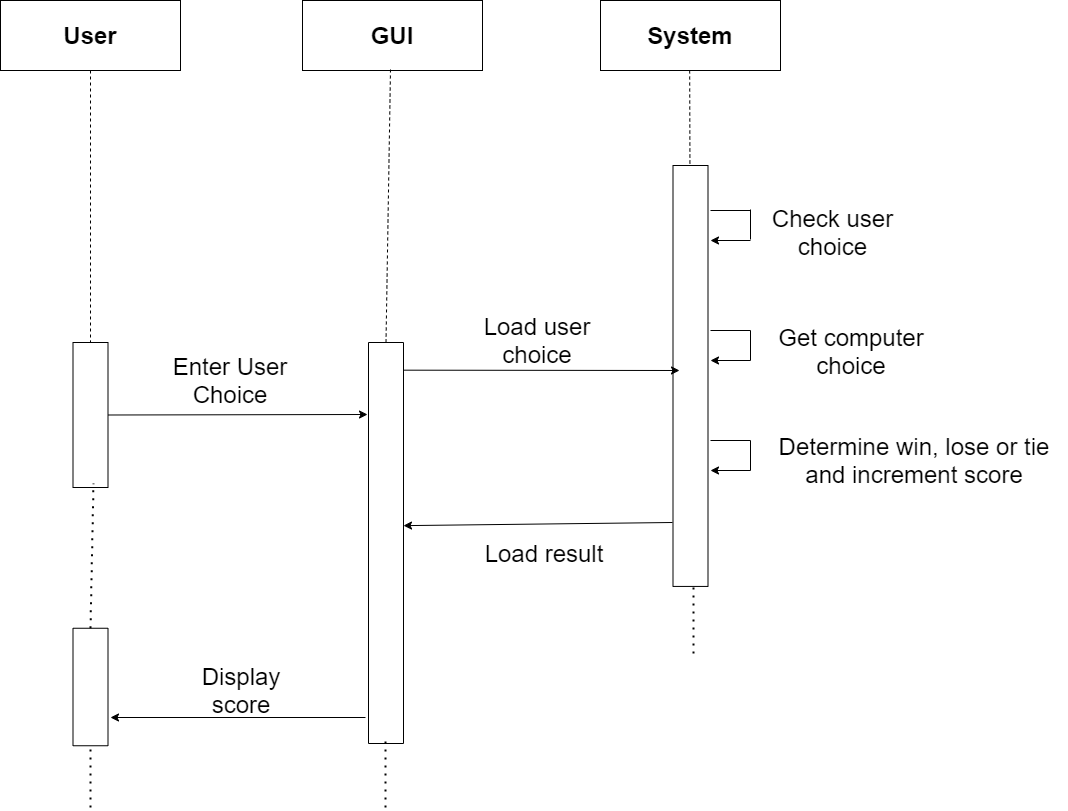

The diagram above was exported from draw.io. Its source (the exported page's mxGraphModel, read from the mxfile embedded in the PNG):
<mxGraphModel dx="1225" dy="945" grid="0" gridSize="10" guides="1" tooltips="1" connect="1" arrows="1" fold="1" page="0" pageScale="1" pageWidth="850" pageHeight="1100" background="#ffffff" math="0" shadow="0">
  <root>
    <mxCell id="0" />
    <mxCell id="1" parent="0" />
    <mxCell id="5" value="&lt;span style=&quot;font-size: 24px&quot;&gt;&lt;b&gt;User&lt;/b&gt;&lt;/span&gt;" style="rounded=0;whiteSpace=wrap;html=1;" parent="1" vertex="1">
      <mxGeometry x="100" y="60" width="180" height="70" as="geometry" />
    </mxCell>
    <mxCell id="9" value="&lt;b&gt;&lt;font style=&quot;font-size: 24px&quot;&gt;GUI&lt;/font&gt;&lt;/b&gt;" style="rounded=0;whiteSpace=wrap;html=1;" parent="1" vertex="1">
      <mxGeometry x="402" y="60" width="180" height="70" as="geometry" />
    </mxCell>
    <mxCell id="10" value="&lt;span style=&quot;font-size: 24px&quot;&gt;&lt;b&gt;System&lt;/b&gt;&lt;/span&gt;" style="rounded=0;whiteSpace=wrap;html=1;" parent="1" vertex="1">
      <mxGeometry x="700" y="60" width="180" height="70" as="geometry" />
    </mxCell>
    <mxCell id="12" value="" style="endArrow=none;dashed=1;html=1;exitX=0.5;exitY=1;exitDx=0;exitDy=0;" parent="1" source="5" target="90" edge="1">
      <mxGeometry width="50" height="50" relative="1" as="geometry">
        <mxPoint x="880" y="410" as="sourcePoint" />
        <mxPoint x="190" y="257" as="targetPoint" />
      </mxGeometry>
    </mxCell>
    <mxCell id="18" value="" style="endArrow=none;dashed=1;html=1;exitX=0.5;exitY=1;exitDx=0;exitDy=0;" parent="1" target="20" edge="1">
      <mxGeometry width="50" height="50" relative="1" as="geometry">
        <mxPoint x="789.1699999999998" y="130" as="sourcePoint" />
        <mxPoint x="789.1699999999998" y="269.9999999999999" as="targetPoint" />
      </mxGeometry>
    </mxCell>
    <mxCell id="20" value="" style="rounded=0;whiteSpace=wrap;html=1;rotation=90;" parent="1" vertex="1">
      <mxGeometry x="579.54" y="417.96" width="420.93" height="35" as="geometry" />
    </mxCell>
    <mxCell id="26" value="" style="endArrow=none;html=1;strokeColor=#000000;" parent="1" edge="1">
      <mxGeometry width="50" height="50" relative="1" as="geometry">
        <mxPoint x="810" y="270" as="sourcePoint" />
        <mxPoint x="850" y="270" as="targetPoint" />
      </mxGeometry>
    </mxCell>
    <mxCell id="27" value="" style="endArrow=none;html=1;strokeColor=#000000;" parent="1" edge="1">
      <mxGeometry width="50" height="50" relative="1" as="geometry">
        <mxPoint x="850" y="299" as="sourcePoint" />
        <mxPoint x="850" y="269" as="targetPoint" />
      </mxGeometry>
    </mxCell>
    <mxCell id="28" value="" style="endArrow=classic;html=1;strokeColor=#000000;" parent="1" edge="1">
      <mxGeometry width="50" height="50" relative="1" as="geometry">
        <mxPoint x="850" y="300" as="sourcePoint" />
        <mxPoint x="810" y="300" as="targetPoint" />
      </mxGeometry>
    </mxCell>
    <mxCell id="32" value="" style="endArrow=none;html=1;strokeColor=#000000;" parent="1" edge="1">
      <mxGeometry width="50" height="50" relative="1" as="geometry">
        <mxPoint x="810" y="390" as="sourcePoint" />
        <mxPoint x="850" y="390" as="targetPoint" />
      </mxGeometry>
    </mxCell>
    <mxCell id="33" value="" style="endArrow=none;html=1;strokeColor=#000000;" parent="1" edge="1">
      <mxGeometry width="50" height="50" relative="1" as="geometry">
        <mxPoint x="850" y="420" as="sourcePoint" />
        <mxPoint x="850" y="390" as="targetPoint" />
      </mxGeometry>
    </mxCell>
    <mxCell id="34" value="" style="endArrow=classic;html=1;strokeColor=#000000;" parent="1" edge="1">
      <mxGeometry width="50" height="50" relative="1" as="geometry">
        <mxPoint x="850" y="420" as="sourcePoint" />
        <mxPoint x="810" y="420" as="targetPoint" />
      </mxGeometry>
    </mxCell>
    <mxCell id="35" value="" style="endArrow=none;html=1;strokeColor=#000000;" parent="1" edge="1">
      <mxGeometry width="50" height="50" relative="1" as="geometry">
        <mxPoint x="810" y="500" as="sourcePoint" />
        <mxPoint x="850" y="500" as="targetPoint" />
      </mxGeometry>
    </mxCell>
    <mxCell id="36" value="" style="endArrow=none;html=1;strokeColor=#000000;" parent="1" edge="1">
      <mxGeometry width="50" height="50" relative="1" as="geometry">
        <mxPoint x="850" y="530" as="sourcePoint" />
        <mxPoint x="850" y="500" as="targetPoint" />
      </mxGeometry>
    </mxCell>
    <mxCell id="37" value="" style="endArrow=classic;html=1;strokeColor=#000000;" parent="1" edge="1">
      <mxGeometry width="50" height="50" relative="1" as="geometry">
        <mxPoint x="850" y="530" as="sourcePoint" />
        <mxPoint x="810" y="530" as="targetPoint" />
      </mxGeometry>
    </mxCell>
    <mxCell id="38" value="&lt;font style=&quot;font-size: 24px&quot;&gt;Check user choice&lt;br&gt;&lt;/font&gt;" style="text;html=1;strokeColor=none;fillColor=none;align=center;verticalAlign=middle;whiteSpace=wrap;rounded=0;" parent="1" vertex="1">
      <mxGeometry x="853" y="282" width="159" height="20" as="geometry" />
    </mxCell>
    <mxCell id="40" value="&lt;font&gt;&lt;span style=&quot;font-size: 24px&quot;&gt;Get computer choice&lt;/span&gt;&lt;br&gt;&lt;/font&gt;" style="text;html=1;strokeColor=none;fillColor=none;align=center;verticalAlign=middle;whiteSpace=wrap;rounded=0;" parent="1" vertex="1">
      <mxGeometry x="847" y="396" width="208" height="29" as="geometry" />
    </mxCell>
    <mxCell id="42" value="&lt;font&gt;&lt;span style=&quot;font-size: 24px&quot;&gt;Determine win, lose or tie and increment score&lt;/span&gt;&lt;br&gt;&lt;/font&gt;" style="text;html=1;strokeColor=none;fillColor=none;align=center;verticalAlign=middle;whiteSpace=wrap;rounded=0;" parent="1" vertex="1">
      <mxGeometry x="861" y="481" width="306" height="78" as="geometry" />
    </mxCell>
    <mxCell id="56" value="" style="rounded=0;whiteSpace=wrap;html=1;rotation=90;" parent="1" vertex="1">
      <mxGeometry x="285" y="585" width="401" height="35" as="geometry" />
    </mxCell>
    <mxCell id="58" value="" style="endArrow=none;dashed=1;html=1;entryX=0;entryY=0.5;entryDx=0;entryDy=0;" parent="1" target="56" edge="1">
      <mxGeometry width="50" height="50" relative="1" as="geometry">
        <mxPoint x="490" y="129" as="sourcePoint" />
        <mxPoint x="490" y="280" as="targetPoint" />
      </mxGeometry>
    </mxCell>
    <mxCell id="63" value="" style="rounded=0;whiteSpace=wrap;html=1;rotation=90;" parent="1" vertex="1">
      <mxGeometry x="131.25" y="729" width="117.5" height="35" as="geometry" />
    </mxCell>
    <mxCell id="90" value="" style="rounded=0;whiteSpace=wrap;html=1;rotation=90;" parent="1" vertex="1">
      <mxGeometry x="117.5" y="457" width="145" height="35" as="geometry" />
    </mxCell>
    <mxCell id="95" value="&lt;span style=&quot;font-size: 24px&quot;&gt;Enter User Choice&lt;/span&gt;" style="text;html=1;strokeColor=none;fillColor=none;align=center;verticalAlign=middle;whiteSpace=wrap;rounded=0;" parent="1" vertex="1">
      <mxGeometry x="259" y="415" width="142" height="50" as="geometry" />
    </mxCell>
    <mxCell id="105" value="" style="endArrow=classic;html=1;exitX=0.5;exitY=0;exitDx=0;exitDy=0;" parent="1" source="90" edge="1">
      <mxGeometry width="50" height="50" relative="1" as="geometry">
        <mxPoint x="277" y="524" as="sourcePoint" />
        <mxPoint x="467" y="474" as="targetPoint" />
      </mxGeometry>
    </mxCell>
    <mxCell id="119" value="&lt;span style=&quot;font-size: 24px&quot;&gt;Load user choice&lt;/span&gt;" style="text;html=1;strokeColor=none;fillColor=none;align=center;verticalAlign=middle;whiteSpace=wrap;rounded=0;" parent="1" vertex="1">
      <mxGeometry x="566" y="375" width="142" height="50" as="geometry" />
    </mxCell>
    <mxCell id="121" value="&lt;span style=&quot;font-size: 24px&quot;&gt;Load result&lt;/span&gt;" style="text;html=1;strokeColor=none;fillColor=none;align=center;verticalAlign=middle;whiteSpace=wrap;rounded=0;" parent="1" vertex="1">
      <mxGeometry x="573" y="588" width="142" height="50" as="geometry" />
    </mxCell>
    <mxCell id="122" value="" style="endArrow=classic;html=1;" parent="1" edge="1">
      <mxGeometry width="50" height="50" relative="1" as="geometry">
        <mxPoint x="465" y="777" as="sourcePoint" />
        <mxPoint x="210" y="777" as="targetPoint" />
      </mxGeometry>
    </mxCell>
    <mxCell id="123" value="&lt;span style=&quot;font-size: 24px&quot;&gt;Display score&lt;/span&gt;" style="text;html=1;strokeColor=none;fillColor=none;align=center;verticalAlign=middle;whiteSpace=wrap;rounded=0;" parent="1" vertex="1">
      <mxGeometry x="270" y="725" width="142" height="50" as="geometry" />
    </mxCell>
    <mxCell id="124" value="" style="endArrow=none;dashed=1;html=1;dashPattern=1 3;strokeWidth=2;exitX=0;exitY=0.5;exitDx=0;exitDy=0;" parent="1" source="63" edge="1">
      <mxGeometry width="50" height="50" relative="1" as="geometry">
        <mxPoint x="172" y="644" as="sourcePoint" />
        <mxPoint x="193" y="543" as="targetPoint" />
      </mxGeometry>
    </mxCell>
    <mxCell id="127" value="" style="endArrow=none;dashed=1;html=1;dashPattern=1 3;strokeWidth=2;entryX=1;entryY=0.5;entryDx=0;entryDy=0;" parent="1" target="63" edge="1">
      <mxGeometry width="50" height="50" relative="1" as="geometry">
        <mxPoint x="190" y="867" as="sourcePoint" />
        <mxPoint x="224" y="817" as="targetPoint" />
      </mxGeometry>
    </mxCell>
    <mxCell id="128" value="" style="endArrow=none;dashed=1;html=1;dashPattern=1 3;strokeWidth=2;" parent="1" edge="1">
      <mxGeometry width="50" height="50" relative="1" as="geometry">
        <mxPoint x="485" y="867" as="sourcePoint" />
        <mxPoint x="485" y="795" as="targetPoint" />
      </mxGeometry>
    </mxCell>
    <mxCell id="130" value="" style="endArrow=none;dashed=1;html=1;dashPattern=1 3;strokeWidth=2;" parent="1" edge="1">
      <mxGeometry width="50" height="50" relative="1" as="geometry">
        <mxPoint x="793" y="713" as="sourcePoint" />
        <mxPoint x="793" y="642" as="targetPoint" />
      </mxGeometry>
    </mxCell>
    <mxCell id="133" value="" style="endArrow=classic;html=1;exitX=0.069;exitY=0;exitDx=0;exitDy=0;exitPerimeter=0;" edge="1" parent="1" source="56">
      <mxGeometry width="50" height="50" relative="1" as="geometry">
        <mxPoint x="601" y="492" as="sourcePoint" />
        <mxPoint x="779" y="430" as="targetPoint" />
      </mxGeometry>
    </mxCell>
    <mxCell id="138" value="" style="endArrow=classic;html=1;entryX=0.332;entryY=0;entryDx=0;entryDy=0;entryPerimeter=0;" edge="1" parent="1">
      <mxGeometry width="50" height="50" relative="1" as="geometry">
        <mxPoint x="772" y="582" as="sourcePoint" />
        <mxPoint x="503" y="585.1320000000001" as="targetPoint" />
      </mxGeometry>
    </mxCell>
  </root>
</mxGraphModel>